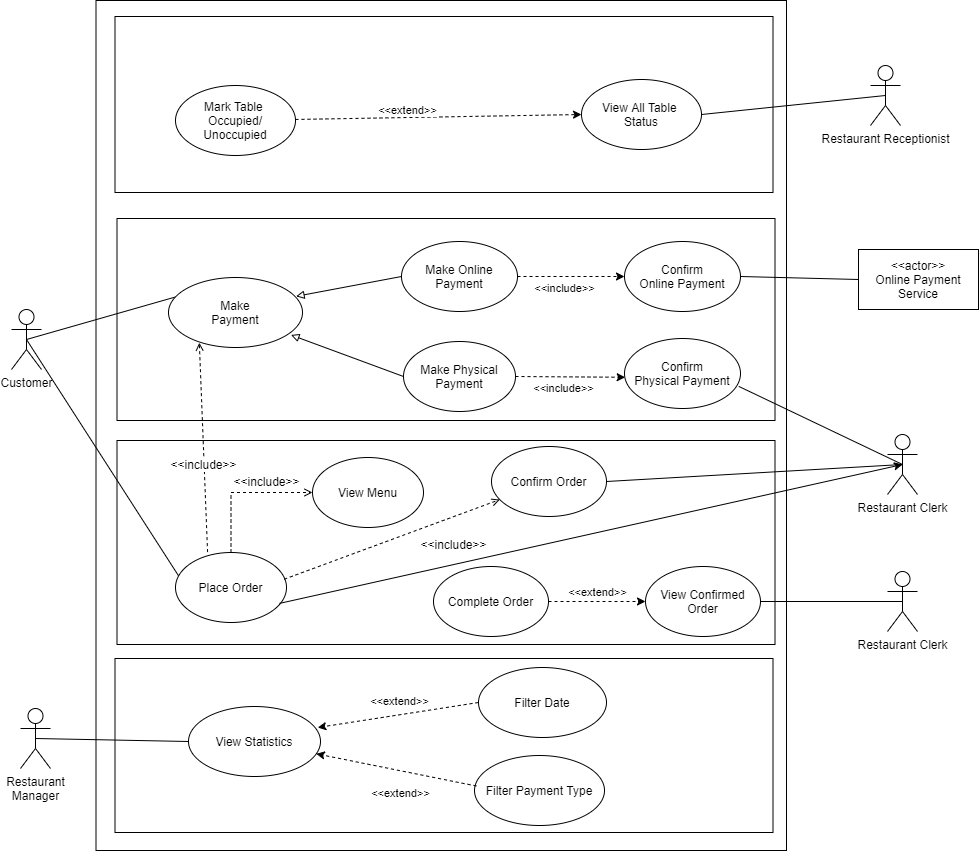

The diagram above was exported from draw.io. Its source (the exported page's mxGraphModel, read from the mxfile embedded in the PNG):
<mxGraphModel dx="1868" dy="840" grid="0" gridSize="10" guides="1" tooltips="1" connect="1" arrows="1" fold="1" page="0" pageScale="1" pageWidth="850" pageHeight="1100" math="0" shadow="0">
  <root>
    <mxCell id="IOe71IGNoZaCSgxnvuK--0" />
    <mxCell id="IOe71IGNoZaCSgxnvuK--1" parent="IOe71IGNoZaCSgxnvuK--0" />
    <mxCell id="nE1dqK3FKFgEvsUrgtUB-0" value="" style="whiteSpace=wrap;html=1;" parent="IOe71IGNoZaCSgxnvuK--1" vertex="1">
      <mxGeometry x="49.5" y="56" width="690.5" height="850" as="geometry" />
    </mxCell>
    <mxCell id="IOe71IGNoZaCSgxnvuK--3" value="" style="rounded=0;whiteSpace=wrap;html=1;" parent="IOe71IGNoZaCSgxnvuK--1" vertex="1">
      <mxGeometry x="70.5" y="496" width="658" height="204" as="geometry" />
    </mxCell>
    <mxCell id="IOe71IGNoZaCSgxnvuK--15" value="" style="rounded=0;whiteSpace=wrap;html=1;" parent="IOe71IGNoZaCSgxnvuK--1" vertex="1">
      <mxGeometry x="70.5" y="274" width="658" height="202" as="geometry" />
    </mxCell>
    <mxCell id="IOe71IGNoZaCSgxnvuK--5" value="" style="rounded=0;whiteSpace=wrap;html=1;" parent="IOe71IGNoZaCSgxnvuK--1" vertex="1">
      <mxGeometry x="68.5" y="72" width="658" height="176" as="geometry" />
    </mxCell>
    <mxCell id="IOe71IGNoZaCSgxnvuK--6" value="Customer" style="shape=umlActor;verticalLabelPosition=bottom;verticalAlign=top;html=1;" parent="IOe71IGNoZaCSgxnvuK--1" vertex="1">
      <mxGeometry x="-35" y="365" width="30" height="60" as="geometry" />
    </mxCell>
    <mxCell id="IOe71IGNoZaCSgxnvuK--9" value="Restaurant Receptionist" style="shape=umlActor;html=1;verticalLabelPosition=bottom;verticalAlign=top;align=center;" parent="IOe71IGNoZaCSgxnvuK--1" vertex="1">
      <mxGeometry x="824" y="121" width="30" height="60" as="geometry" />
    </mxCell>
    <mxCell id="IOe71IGNoZaCSgxnvuK--14" value="" style="endArrow=none;html=1;entryX=1;entryY=0.5;entryDx=0;entryDy=0;exitX=0.5;exitY=0.5;exitDx=0;exitDy=0;exitPerimeter=0;" parent="IOe71IGNoZaCSgxnvuK--1" source="IOe71IGNoZaCSgxnvuK--9" target="JMkiOyr54G13ML48-9NR-1" edge="1">
      <mxGeometry width="50" height="50" relative="1" as="geometry">
        <mxPoint x="789" y="148" as="sourcePoint" />
        <mxPoint x="584" y="-41" as="targetPoint" />
      </mxGeometry>
    </mxCell>
    <mxCell id="IOe71IGNoZaCSgxnvuK--16" value="" style="edgeStyle=none;html=1;endArrow=none;endFill=0;endSize=12;verticalAlign=bottom;entryX=0.985;entryY=0.684;entryDx=0;entryDy=0;exitX=0.5;exitY=0.5;exitDx=0;exitDy=0;exitPerimeter=0;entryPerimeter=0;" parent="IOe71IGNoZaCSgxnvuK--1" source="IOe71IGNoZaCSgxnvuK--19" target="IOe71IGNoZaCSgxnvuK--29" edge="1">
      <mxGeometry width="160" relative="1" as="geometry">
        <mxPoint x="859" y="604" as="sourcePoint" />
        <mxPoint x="805" y="277" as="targetPoint" />
      </mxGeometry>
    </mxCell>
    <mxCell id="IOe71IGNoZaCSgxnvuK--17" value="" style="edgeStyle=none;html=1;endArrow=none;endFill=0;endSize=12;verticalAlign=bottom;exitX=0.058;exitY=0.275;exitDx=0;exitDy=0;entryX=0.5;entryY=0.5;entryDx=0;entryDy=0;entryPerimeter=0;exitPerimeter=0;" parent="IOe71IGNoZaCSgxnvuK--1" source="IOe71IGNoZaCSgxnvuK--28" target="IOe71IGNoZaCSgxnvuK--6" edge="1">
      <mxGeometry width="160" relative="1" as="geometry">
        <mxPoint x="491" y="419" as="sourcePoint" />
        <mxPoint x="-22" y="395" as="targetPoint" />
      </mxGeometry>
    </mxCell>
    <mxCell id="IOe71IGNoZaCSgxnvuK--18" value="View Menu" style="ellipse;whiteSpace=wrap;html=1;" parent="IOe71IGNoZaCSgxnvuK--1" vertex="1">
      <mxGeometry x="266" y="513" width="111" height="70" as="geometry" />
    </mxCell>
    <mxCell id="IOe71IGNoZaCSgxnvuK--19" value="Restaurant Clerk" style="shape=umlActor;verticalLabelPosition=bottom;verticalAlign=top;html=1;" parent="IOe71IGNoZaCSgxnvuK--1" vertex="1">
      <mxGeometry x="841" y="490" width="30" height="60" as="geometry" />
    </mxCell>
    <mxCell id="IOe71IGNoZaCSgxnvuK--21" value="Confirm Order" style="ellipse;whiteSpace=wrap;html=1;" parent="IOe71IGNoZaCSgxnvuK--1" vertex="1">
      <mxGeometry x="445" y="502" width="115" height="70" as="geometry" />
    </mxCell>
    <mxCell id="IOe71IGNoZaCSgxnvuK--22" value="" style="edgeStyle=none;html=1;endArrow=none;endFill=0;endSize=12;verticalAlign=bottom;exitX=0.5;exitY=0.5;exitDx=0;exitDy=0;exitPerimeter=0;entryX=1;entryY=0.5;entryDx=0;entryDy=0;" parent="IOe71IGNoZaCSgxnvuK--1" source="IOe71IGNoZaCSgxnvuK--19" target="IOe71IGNoZaCSgxnvuK--21" edge="1">
      <mxGeometry width="160" relative="1" as="geometry">
        <mxPoint x="849" y="161" as="sourcePoint" />
        <mxPoint x="597.56" y="347.78" as="targetPoint" />
      </mxGeometry>
    </mxCell>
    <mxCell id="IOe71IGNoZaCSgxnvuK--25" value="Restaurant&lt;br&gt;Manager" style="shape=umlActor;verticalLabelPosition=bottom;verticalAlign=top;html=1;" parent="IOe71IGNoZaCSgxnvuK--1" vertex="1">
      <mxGeometry x="-26" y="764" width="30" height="60" as="geometry" />
    </mxCell>
    <mxCell id="IOe71IGNoZaCSgxnvuK--26" value="" style="rounded=0;whiteSpace=wrap;html=1;" parent="IOe71IGNoZaCSgxnvuK--1" vertex="1">
      <mxGeometry x="68.5" y="714" width="658" height="174" as="geometry" />
    </mxCell>
    <mxCell id="IOe71IGNoZaCSgxnvuK--27" value="" style="endArrow=none;html=1;exitX=0.5;exitY=0.5;exitDx=0;exitDy=0;exitPerimeter=0;entryX=0;entryY=0.5;entryDx=0;entryDy=0;" parent="IOe71IGNoZaCSgxnvuK--1" source="IOe71IGNoZaCSgxnvuK--25" target="IOe71IGNoZaCSgxnvuK--30" edge="1">
      <mxGeometry width="50" height="50" relative="1" as="geometry">
        <mxPoint x="-7" y="760" as="sourcePoint" />
        <mxPoint x="-2" y="977" as="targetPoint" />
      </mxGeometry>
    </mxCell>
    <mxCell id="IOe71IGNoZaCSgxnvuK--28" value="Make&lt;br&gt;Payment" style="ellipse;whiteSpace=wrap;html=1;" parent="IOe71IGNoZaCSgxnvuK--1" vertex="1">
      <mxGeometry x="122" y="333" width="134" height="70" as="geometry" />
    </mxCell>
    <mxCell id="IOe71IGNoZaCSgxnvuK--29" value="Confirm&lt;br&gt;Physical Payment" style="ellipse;whiteSpace=wrap;html=1;" parent="IOe71IGNoZaCSgxnvuK--1" vertex="1">
      <mxGeometry x="578" y="394" width="116" height="70" as="geometry" />
    </mxCell>
    <mxCell id="IOe71IGNoZaCSgxnvuK--30" value="View Statistics" style="ellipse;whiteSpace=wrap;html=1;" parent="IOe71IGNoZaCSgxnvuK--1" vertex="1">
      <mxGeometry x="142" y="762" width="132" height="70" as="geometry" />
    </mxCell>
    <mxCell id="IOe71IGNoZaCSgxnvuK--31" value="Filter Date" style="ellipse;whiteSpace=wrap;html=1;" parent="IOe71IGNoZaCSgxnvuK--1" vertex="1">
      <mxGeometry x="432" y="723" width="128" height="70" as="geometry" />
    </mxCell>
    <mxCell id="IOe71IGNoZaCSgxnvuK--32" value="Filter Payment Type" style="ellipse;whiteSpace=wrap;html=1;" parent="IOe71IGNoZaCSgxnvuK--1" vertex="1">
      <mxGeometry x="428" y="811" width="130" height="70" as="geometry" />
    </mxCell>
    <mxCell id="BRuFEi-2XA2hmYFXo3td-0" style="edgeStyle=orthogonalEdgeStyle;rounded=0;orthogonalLoop=1;jettySize=auto;html=1;exitX=0.5;exitY=0;exitDx=0;exitDy=0;entryX=0;entryY=0.5;entryDx=0;entryDy=0;dashed=1;endArrow=open;endFill=0;" parent="IOe71IGNoZaCSgxnvuK--1" source="IOe71IGNoZaCSgxnvuK--50" target="IOe71IGNoZaCSgxnvuK--18" edge="1">
      <mxGeometry relative="1" as="geometry" />
    </mxCell>
    <mxCell id="IOe71IGNoZaCSgxnvuK--50" value="Place Order" style="ellipse;whiteSpace=wrap;html=1;" parent="IOe71IGNoZaCSgxnvuK--1" vertex="1">
      <mxGeometry x="129" y="608" width="111" height="70" as="geometry" />
    </mxCell>
    <mxCell id="k3k9n_8pQ-sBlcF8TNuc-0" value="" style="edgeStyle=none;html=1;endArrow=none;endFill=0;endSize=12;verticalAlign=bottom;exitX=0.027;exitY=0.332;exitDx=0;exitDy=0;entryX=0.5;entryY=0.5;entryDx=0;entryDy=0;entryPerimeter=0;exitPerimeter=0;" parent="IOe71IGNoZaCSgxnvuK--1" source="IOe71IGNoZaCSgxnvuK--50" target="IOe71IGNoZaCSgxnvuK--6" edge="1">
      <mxGeometry width="160" relative="1" as="geometry">
        <mxPoint x="129.88699999999994" y="543.55" as="sourcePoint" />
        <mxPoint x="-10" y="405" as="targetPoint" />
      </mxGeometry>
    </mxCell>
    <mxCell id="k3k9n_8pQ-sBlcF8TNuc-1" value="Make Physical&lt;br&gt;Payment" style="ellipse;whiteSpace=wrap;html=1;" parent="IOe71IGNoZaCSgxnvuK--1" vertex="1">
      <mxGeometry x="357" y="397" width="112" height="70" as="geometry" />
    </mxCell>
    <mxCell id="k3k9n_8pQ-sBlcF8TNuc-5" value="Make Online Payment" style="ellipse;whiteSpace=wrap;html=1;" parent="IOe71IGNoZaCSgxnvuK--1" vertex="1">
      <mxGeometry x="355" y="297" width="116" height="70" as="geometry" />
    </mxCell>
    <mxCell id="pNSLFMvLnNrOOMyQI-Dh-5" value="" style="endArrow=classic;html=1;exitX=0;exitY=0.5;exitDx=0;exitDy=0;entryX=0.979;entryY=0.3;entryDx=0;entryDy=0;startArrow=none;startFill=0;fontStyle=1;dashed=1;endFill=1;entryPerimeter=0;" parent="IOe71IGNoZaCSgxnvuK--1" source="IOe71IGNoZaCSgxnvuK--31" target="IOe71IGNoZaCSgxnvuK--30" edge="1">
      <mxGeometry width="50" height="50" relative="1" as="geometry">
        <mxPoint x="337.99999999999886" y="437" as="sourcePoint" />
        <mxPoint x="251.4340000000002" y="412.3299999999999" as="targetPoint" />
      </mxGeometry>
    </mxCell>
    <mxCell id="pNSLFMvLnNrOOMyQI-Dh-6" value="&amp;lt;&amp;lt;extend&amp;gt;&amp;gt;" style="edgeLabel;html=1;align=center;verticalAlign=middle;resizable=0;points=[];" parent="pNSLFMvLnNrOOMyQI-Dh-5" vertex="1" connectable="0">
      <mxGeometry x="-0.3394" relative="1" as="geometry">
        <mxPoint x="-26" y="-10" as="offset" />
      </mxGeometry>
    </mxCell>
    <mxCell id="pNSLFMvLnNrOOMyQI-Dh-9" value="" style="endArrow=classic;html=1;exitX=0.014;exitY=0.436;exitDx=0;exitDy=0;startArrow=none;startFill=0;fontStyle=1;dashed=1;endFill=1;exitPerimeter=0;" parent="IOe71IGNoZaCSgxnvuK--1" source="IOe71IGNoZaCSgxnvuK--32" target="IOe71IGNoZaCSgxnvuK--30" edge="1">
      <mxGeometry width="50" height="50" relative="1" as="geometry">
        <mxPoint x="398.56999999999886" y="829.67" as="sourcePoint" />
        <mxPoint x="312.0040000000002" y="804.9999999999999" as="targetPoint" />
      </mxGeometry>
    </mxCell>
    <mxCell id="pNSLFMvLnNrOOMyQI-Dh-10" value="&amp;lt;&amp;lt;extend&amp;gt;&amp;gt;" style="edgeLabel;html=1;align=center;verticalAlign=middle;resizable=0;points=[];" parent="pNSLFMvLnNrOOMyQI-Dh-9" vertex="1" connectable="0">
      <mxGeometry x="-0.3394" relative="1" as="geometry">
        <mxPoint x="-23" y="18" as="offset" />
      </mxGeometry>
    </mxCell>
    <mxCell id="xx389PAqcZ2K0RUkaILI-0" value="" style="endArrow=block;html=1;endFill=0;exitX=0;exitY=0.5;exitDx=0;exitDy=0;entryX=0.914;entryY=0.821;entryDx=0;entryDy=0;entryPerimeter=0;" parent="IOe71IGNoZaCSgxnvuK--1" source="k3k9n_8pQ-sBlcF8TNuc-1" target="IOe71IGNoZaCSgxnvuK--28" edge="1">
      <mxGeometry width="50" height="50" relative="1" as="geometry">
        <mxPoint x="325.5" y="324" as="sourcePoint" />
        <mxPoint x="291.9974746830583" y="386.25126265847075" as="targetPoint" />
      </mxGeometry>
    </mxCell>
    <mxCell id="xx389PAqcZ2K0RUkaILI-1" value="" style="endArrow=block;html=1;endFill=0;exitX=0;exitY=0.5;exitDx=0;exitDy=0;entryX=0.952;entryY=0.269;entryDx=0;entryDy=0;entryPerimeter=0;" parent="IOe71IGNoZaCSgxnvuK--1" source="k3k9n_8pQ-sBlcF8TNuc-5" target="IOe71IGNoZaCSgxnvuK--28" edge="1">
      <mxGeometry width="50" height="50" relative="1" as="geometry">
        <mxPoint x="351.5000000000002" y="340" as="sourcePoint" />
        <mxPoint x="254.3420000000001" y="358.53999999999996" as="targetPoint" />
      </mxGeometry>
    </mxCell>
    <mxCell id="JMkiOyr54G13ML48-9NR-0" value="Mark Table &lt;br&gt;Occupied/ Unoccupied" style="ellipse;whiteSpace=wrap;html=1;" parent="IOe71IGNoZaCSgxnvuK--1" vertex="1">
      <mxGeometry x="129" y="141" width="120" height="70" as="geometry" />
    </mxCell>
    <mxCell id="JMkiOyr54G13ML48-9NR-1" value="View All Table &lt;br&gt;Status" style="ellipse;whiteSpace=wrap;html=1;" parent="IOe71IGNoZaCSgxnvuK--1" vertex="1">
      <mxGeometry x="535" y="135" width="120" height="70" as="geometry" />
    </mxCell>
    <mxCell id="JMkiOyr54G13ML48-9NR-6" value="" style="endArrow=classic;html=1;entryX=0;entryY=0.5;entryDx=0;entryDy=0;dashed=1;" parent="IOe71IGNoZaCSgxnvuK--1" source="JMkiOyr54G13ML48-9NR-0" target="JMkiOyr54G13ML48-9NR-1" edge="1">
      <mxGeometry width="50" height="50" relative="1" as="geometry">
        <mxPoint x="340" y="350" as="sourcePoint" />
        <mxPoint x="340" y="260" as="targetPoint" />
      </mxGeometry>
    </mxCell>
    <mxCell id="JMkiOyr54G13ML48-9NR-7" value="&amp;lt;&amp;lt;extend&amp;gt;&amp;gt;" style="edgeLabel;html=1;align=center;verticalAlign=middle;resizable=0;points=[];" parent="JMkiOyr54G13ML48-9NR-6" vertex="1" connectable="0">
      <mxGeometry x="-0.2724" y="-1" relative="1" as="geometry">
        <mxPoint x="8" y="-9" as="offset" />
      </mxGeometry>
    </mxCell>
    <mxCell id="BRuFEi-2XA2hmYFXo3td-1" value="&amp;lt;&amp;lt;include&amp;gt;&amp;gt;" style="edgeLabel;html=1;align=center;verticalAlign=middle;resizable=0;points=[];fontSize=12;" parent="IOe71IGNoZaCSgxnvuK--1" vertex="1" connectable="0">
      <mxGeometry x="221.9956978302604" y="536.9954787789138" as="geometry">
        <mxPoint x="-2" as="offset" />
      </mxGeometry>
    </mxCell>
    <mxCell id="BRuFEi-2XA2hmYFXo3td-4" value="" style="endArrow=classic;html=1;rounded=0;fontSize=12;exitX=0.937;exitY=0.727;exitDx=0;exitDy=0;exitPerimeter=0;entryX=0.5;entryY=0.5;entryDx=0;entryDy=0;entryPerimeter=0;" parent="IOe71IGNoZaCSgxnvuK--1" source="IOe71IGNoZaCSgxnvuK--50" target="IOe71IGNoZaCSgxnvuK--19" edge="1">
      <mxGeometry width="50" height="50" relative="1" as="geometry">
        <mxPoint x="299" y="776" as="sourcePoint" />
        <mxPoint x="860" y="610" as="targetPoint" />
      </mxGeometry>
    </mxCell>
    <mxCell id="BRuFEi-2XA2hmYFXo3td-5" value="" style="endArrow=open;html=1;rounded=0;fontSize=12;exitX=0.979;exitY=0.382;exitDx=0;exitDy=0;exitPerimeter=0;dashed=1;endFill=0;" parent="IOe71IGNoZaCSgxnvuK--1" source="IOe71IGNoZaCSgxnvuK--50" target="IOe71IGNoZaCSgxnvuK--21" edge="1">
      <mxGeometry width="50" height="50" relative="1" as="geometry">
        <mxPoint x="379" y="792" as="sourcePoint" />
        <mxPoint x="429" y="742" as="targetPoint" />
      </mxGeometry>
    </mxCell>
    <mxCell id="BRuFEi-2XA2hmYFXo3td-6" value="&amp;lt;&amp;lt;include&amp;gt;&amp;gt;" style="edgeLabel;html=1;align=center;verticalAlign=middle;resizable=0;points=[];fontSize=12;" parent="IOe71IGNoZaCSgxnvuK--1" vertex="1" connectable="0">
      <mxGeometry x="408.9956978302604" y="599.9954787789138" as="geometry">
        <mxPoint x="-2" as="offset" />
      </mxGeometry>
    </mxCell>
    <mxCell id="BRuFEi-2XA2hmYFXo3td-8" value="" style="endArrow=open;html=1;rounded=0;dashed=1;fontSize=12;exitX=0.289;exitY=-0.006;exitDx=0;exitDy=0;exitPerimeter=0;entryX=0.23;entryY=0.931;entryDx=0;entryDy=0;entryPerimeter=0;endFill=0;" parent="IOe71IGNoZaCSgxnvuK--1" source="IOe71IGNoZaCSgxnvuK--50" target="IOe71IGNoZaCSgxnvuK--28" edge="1">
      <mxGeometry width="50" height="50" relative="1" as="geometry">
        <mxPoint x="463" y="469" as="sourcePoint" />
        <mxPoint x="513" y="419" as="targetPoint" />
      </mxGeometry>
    </mxCell>
    <mxCell id="BRuFEi-2XA2hmYFXo3td-9" value="&amp;lt;&amp;lt;include&amp;gt;&amp;gt;" style="edgeLabel;html=1;align=center;verticalAlign=middle;resizable=0;points=[];fontSize=12;" parent="IOe71IGNoZaCSgxnvuK--1" vertex="1" connectable="0">
      <mxGeometry x="158.4956978302604" y="519.9954787789138" as="geometry">
        <mxPoint x="-2" as="offset" />
      </mxGeometry>
    </mxCell>
    <mxCell id="BRuFEi-2XA2hmYFXo3td-10" value="&amp;lt;&amp;lt;actor&amp;gt;&amp;gt;&lt;br&gt;Online Payment Service" style="rounded=0;whiteSpace=wrap;html=1;fontSize=12;" parent="IOe71IGNoZaCSgxnvuK--1" vertex="1">
      <mxGeometry x="812" y="305" width="120" height="60" as="geometry" />
    </mxCell>
    <mxCell id="BRuFEi-2XA2hmYFXo3td-11" value="Confirm Online&amp;nbsp;Payment" style="ellipse;whiteSpace=wrap;html=1;" parent="IOe71IGNoZaCSgxnvuK--1" vertex="1">
      <mxGeometry x="578" y="297" width="116" height="70" as="geometry" />
    </mxCell>
    <mxCell id="BRuFEi-2XA2hmYFXo3td-12" value="" style="endArrow=classic;html=1;exitX=1;exitY=0.5;exitDx=0;exitDy=0;dashed=1;entryX=0.006;entryY=0.554;entryDx=0;entryDy=0;entryPerimeter=0;" parent="IOe71IGNoZaCSgxnvuK--1" source="k3k9n_8pQ-sBlcF8TNuc-1" target="IOe71IGNoZaCSgxnvuK--29" edge="1">
      <mxGeometry width="50" height="50" relative="1" as="geometry">
        <mxPoint x="443.00000000000136" y="428.65999999999997" as="sourcePoint" />
        <mxPoint x="591" y="429" as="targetPoint" />
      </mxGeometry>
    </mxCell>
    <mxCell id="BRuFEi-2XA2hmYFXo3td-13" value="&amp;lt;&amp;lt;include&amp;gt;&amp;gt;" style="edgeLabel;html=1;align=center;verticalAlign=middle;resizable=0;points=[];" parent="BRuFEi-2XA2hmYFXo3td-12" vertex="1" connectable="0">
      <mxGeometry x="0.2566" y="-1" relative="1" as="geometry">
        <mxPoint x="-21" y="10" as="offset" />
      </mxGeometry>
    </mxCell>
    <mxCell id="BRuFEi-2XA2hmYFXo3td-14" value="" style="endArrow=classic;html=1;exitX=1;exitY=0.5;exitDx=0;exitDy=0;dashed=1;entryX=0;entryY=0.5;entryDx=0;entryDy=0;" parent="IOe71IGNoZaCSgxnvuK--1" source="k3k9n_8pQ-sBlcF8TNuc-5" target="BRuFEi-2XA2hmYFXo3td-11" edge="1">
      <mxGeometry width="50" height="50" relative="1" as="geometry">
        <mxPoint x="474" y="331.61" as="sourcePoint" />
        <mxPoint x="583.6959999999999" y="332.39" as="targetPoint" />
      </mxGeometry>
    </mxCell>
    <mxCell id="BRuFEi-2XA2hmYFXo3td-15" value="&amp;lt;&amp;lt;include&amp;gt;&amp;gt;" style="edgeLabel;html=1;align=center;verticalAlign=middle;resizable=0;points=[];" parent="BRuFEi-2XA2hmYFXo3td-14" vertex="1" connectable="0">
      <mxGeometry x="0.2566" y="-1" relative="1" as="geometry">
        <mxPoint x="-21" y="10" as="offset" />
      </mxGeometry>
    </mxCell>
    <mxCell id="BRuFEi-2XA2hmYFXo3td-17" value="" style="edgeStyle=none;html=1;endArrow=none;endFill=0;endSize=12;verticalAlign=bottom;exitX=1;exitY=0.5;exitDx=0;exitDy=0;entryX=0;entryY=0.5;entryDx=0;entryDy=0;" parent="IOe71IGNoZaCSgxnvuK--1" source="BRuFEi-2XA2hmYFXo3td-11" target="BRuFEi-2XA2hmYFXo3td-10" edge="1">
      <mxGeometry width="160" relative="1" as="geometry">
        <mxPoint x="139.77200000000016" y="362.2499999999998" as="sourcePoint" />
        <mxPoint x="-10" y="405" as="targetPoint" />
      </mxGeometry>
    </mxCell>
    <mxCell id="78iCcGfJZuZGVTAfpcPp-0" value="View Confirmed Order" style="ellipse;whiteSpace=wrap;html=1;" parent="IOe71IGNoZaCSgxnvuK--1" vertex="1">
      <mxGeometry x="599" y="622" width="115" height="70" as="geometry" />
    </mxCell>
    <mxCell id="78iCcGfJZuZGVTAfpcPp-1" value="Complete Order" style="ellipse;whiteSpace=wrap;html=1;" parent="IOe71IGNoZaCSgxnvuK--1" vertex="1">
      <mxGeometry x="387" y="622" width="115" height="70" as="geometry" />
    </mxCell>
    <mxCell id="78iCcGfJZuZGVTAfpcPp-2" value="Restaurant Clerk" style="shape=umlActor;verticalLabelPosition=bottom;verticalAlign=top;html=1;" parent="IOe71IGNoZaCSgxnvuK--1" vertex="1">
      <mxGeometry x="841" y="627" width="30" height="60" as="geometry" />
    </mxCell>
    <mxCell id="78iCcGfJZuZGVTAfpcPp-5" value="" style="endArrow=none;html=1;rounded=0;entryX=0.5;entryY=0.5;entryDx=0;entryDy=0;entryPerimeter=0;exitX=1;exitY=0.5;exitDx=0;exitDy=0;" parent="IOe71IGNoZaCSgxnvuK--1" source="78iCcGfJZuZGVTAfpcPp-0" target="78iCcGfJZuZGVTAfpcPp-2" edge="1">
      <mxGeometry width="50" height="50" relative="1" as="geometry">
        <mxPoint x="568" y="613" as="sourcePoint" />
        <mxPoint x="618" y="563" as="targetPoint" />
      </mxGeometry>
    </mxCell>
    <mxCell id="78iCcGfJZuZGVTAfpcPp-6" value="" style="endArrow=classic;html=1;startArrow=none;startFill=0;fontStyle=1;dashed=1;endFill=1;entryX=0;entryY=0.5;entryDx=0;entryDy=0;" parent="IOe71IGNoZaCSgxnvuK--1" source="78iCcGfJZuZGVTAfpcPp-1" target="78iCcGfJZuZGVTAfpcPp-0" edge="1">
      <mxGeometry width="50" height="50" relative="1" as="geometry">
        <mxPoint x="765.7699999999954" y="627" as="sourcePoint" />
        <mxPoint x="611" y="652" as="targetPoint" />
      </mxGeometry>
    </mxCell>
    <mxCell id="78iCcGfJZuZGVTAfpcPp-7" value="&amp;lt;&amp;lt;extend&amp;gt;&amp;gt;" style="edgeLabel;html=1;align=center;verticalAlign=middle;resizable=0;points=[];" parent="78iCcGfJZuZGVTAfpcPp-6" vertex="1" connectable="0">
      <mxGeometry x="-0.3394" relative="1" as="geometry">
        <mxPoint x="16" y="-10" as="offset" />
      </mxGeometry>
    </mxCell>
  </root>
</mxGraphModel>